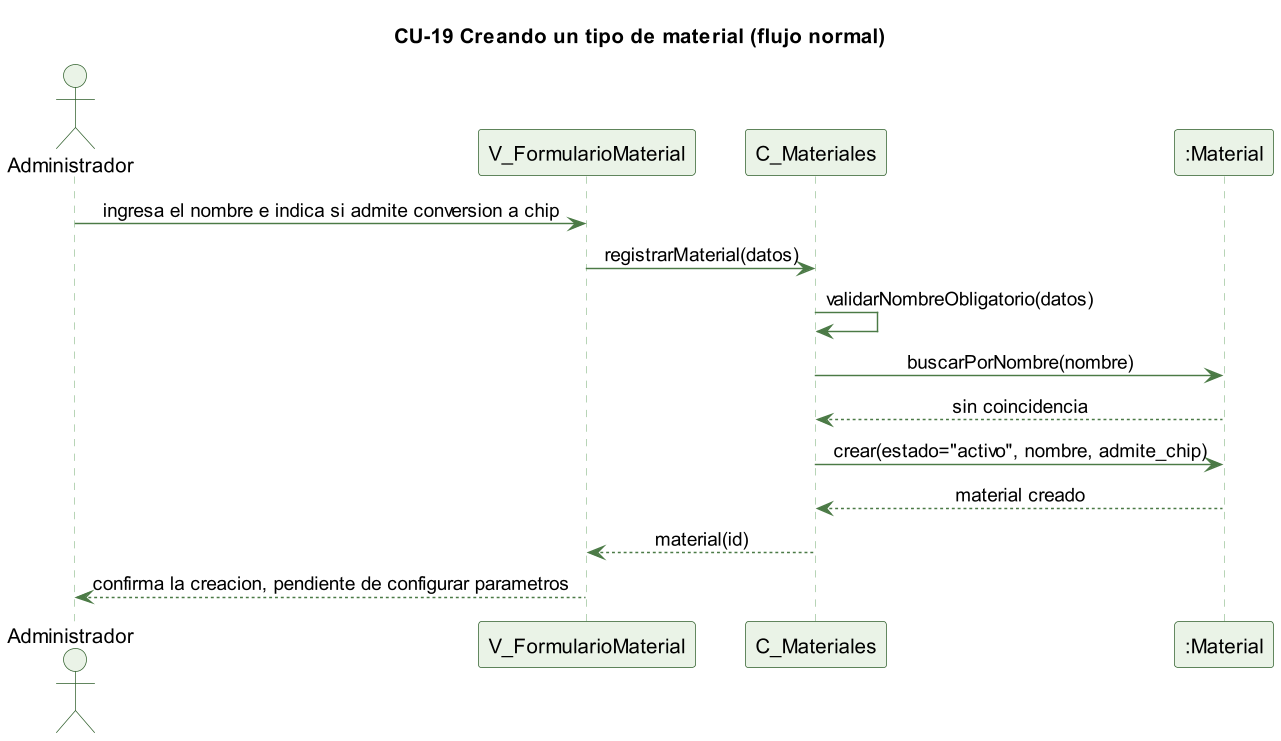

The diagram above was rendered by PlantUML. Its source (embedded in the PNG):
@startuml cu19-material-crear-normal
skinparamlocked dpi 140
' CU-19 Creando un tipo de material - flujo normal
skinparam backgroundColor #FFFFFF
skinparam shadowing false
skinparam defaultFontName Helvetica
skinparam sequenceMessageAlign center
skinparam ParticipantBackgroundColor #EAF3E7
skinparam ParticipantBorderColor #2E5E2A
skinparam ActorBackgroundColor #EAF3E7
skinparam ActorBorderColor #2E5E2A
skinparam sequenceLifeLineBorderColor #9CC49A
skinparam ArrowColor #4B7A46

title CU-19 Creando un tipo de material (flujo normal)

actor Administrador
participant "V_FormularioMaterial" as V
participant "C_Materiales" as C
participant ":Material" as M

Administrador -> V : ingresa el nombre e indica si admite conversion a chip
V -> C : registrarMaterial(datos)
C -> C : validarNombreObligatorio(datos)
C -> M : buscarPorNombre(nombre)
M --> C : sin coincidencia
C -> M : crear(estado="activo", nombre, admite_chip)
M --> C : material creado
C --> V : material(id)
V --> Administrador : confirma la creacion, pendiente de configurar parametros

@enduml